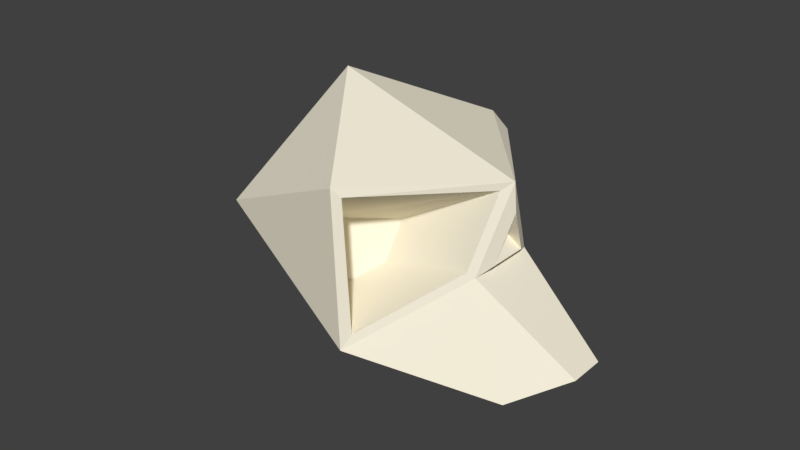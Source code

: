 # Source: Cranio.blend  (saved by Blender 2.78.0; exported with 4.5.12 LTS)
import bpy
from mathutils import Matrix  # noqa: F401  (used for matrix-valued properties, if any)

bpy.ops.wm.read_factory_settings(use_empty=True)
scene = bpy.context.scene
scene.name = 'Scene'

# ---- collections
col_collection_1 = bpy.data.collections.new('Collection 1'); scene.collection.children.link(col_collection_1)

# ---- materials (node trees are filled in below, after node groups)
mat_cranio = bpy.data.materials.new('Cranio')
mat_cranio.alpha_threshold = 0.0
mat_cranio.use_transparent_shadow = False
mat_cranio.diffuse_color = (0.9035, 0.8466, 0.6887, 1.0)
mat_cranio.roughness = 0.5

# ---- material node trees

# ---- world
world_world = bpy.data.worlds.new('World'); scene.world = world_world
world_world.color = (0.05088, 0.05088, 0.05088)
world_world.use_sun_shadow = False
world_world.sun_shadow_jitter_overblur = 0.0
world_world.cycles.sampling_method = 'MANUAL'

# ---- meshes
me_icosphere = bpy.data.meshes.new('Icosphere')
me_icosphere.from_pydata([(0.007262, 0.0, -0.5842), (0.5463, -0.2028, -0.2956), (0.00916, -0.6771, -0.4472), (-0.8944, 0.0, -0.34), (0.00916, 0.6771, -0.4472), (0.5463, 0.2028, -0.2956), (0.2764, -0.6273, 0.4472), (-0.7236, -0.3961, 0.4472), (-0.7236, 0.3961, 0.4472), (0.2764, 0.6273, 0.4472), (0.7898, 0.0, 0.144), (0.0, 0.0, 1.0), (0.578, -0.3377, -0.981), (0.4345, 0.0, -0.983), (0.8459, -0.1011, -0.9747), (0.8459, 0.1011, -0.9747), (0.578, 0.3377, -0.981), (0.1279, 0.6135, -0.3138), (0.5049, 0.2807, -0.2074), (0.6758, 0.1384, 0.101), (0.3155, 0.6463, 0.3138), (0.5242, -0.2233, -0.251), (0.06807, -0.626, -0.3797), (0.7309, -0.0511, 0.1222), (0.295, -0.5978, 0.3797), (-0.2633, 0.4187, -0.1932), (-0.03132, 0.2138, -0.1277), (0.07386, 0.1262, 0.06219), (-0.1479, 0.3528, 0.1932), (-0.02698, -0.1763, -0.1398), (-0.2811, -0.4006, -0.2115), (0.08821, -0.08037, 0.0681), (-0.1547, -0.3129, 0.2115), (0.6004, 0.1127, -0.2728), (0.6004, -0.1127, -0.2728), (0.7358, 0.0, -0.02847), (0.5557, 0.0713, -0.1073), (0.5557, -0.0713, -0.1073), (0.6414, 0.0, 0.04727)], [], [(1, 2, 12, 14), (5, 1, 14, 15), (0, 2, 3), (0, 3, 4), (0, 4, 16, 13), (5, 10, 35, 33), (1, 10, 23, 21), (3, 2, 7), (4, 3, 8), (9, 10, 19, 20), (6, 2, 22, 24), (2, 6, 7), (3, 7, 8), (4, 8, 9), (4, 9, 20, 17), (6, 10, 11), (7, 6, 11), (8, 7, 11), (9, 8, 11), (10, 9, 11), (13, 14, 12), (14, 13, 15), (13, 16, 15), (2, 0, 13, 12), (4, 5, 15, 16), (23, 24, 32, 31), (17, 20, 28, 25), (10, 5, 18, 19), (5, 4, 17, 18), (21, 23, 31, 29), (18, 17, 25, 26), (2, 1, 21, 22), (10, 6, 24, 23), (26, 25, 28), (26, 28, 27), (30, 29, 32), (29, 31, 32), (19, 18, 26, 27), (24, 22, 30, 32), (22, 21, 29, 30), (20, 19, 27, 28), (33, 35, 38, 36), (10, 1, 34, 35), (1, 5, 33, 34), (37, 36, 38), (35, 34, 37, 38), (34, 33, 36, 37)])
me_icosphere.materials.append(mat_cranio)
me_icosphere.use_remesh_preserve_volume = False
me_icosphere.use_remesh_preserve_attributes = False
me_icosphere.use_mirror_vertex_groups = False
me_icosphere.update()

# ---- objects
ob_cranio = bpy.data.objects.new('Cranio', me_icosphere)

# ---- transforms, parenting, visibility, modifiers, constraints
ob_cranio.location = (0.0, 0.0, -0.2895)
ob_cranio.rotation_euler = (0.0, -0.4363, 0.0)
ob_cranio.scale = (1.037, 1.037, 0.8894)
ob_cranio.lineart.crease_threshold = 0.0

# ---- collection membership
col_collection_1.objects.link(ob_cranio)

# ---- scene / render settings (as saved in the file)
scene.frame_start = 1; scene.frame_end = 250; scene.frame_set(1)
scene.render.engine = 'BLENDER_EEVEE_NEXT'
scene.render.resolution_percentage = 50
scene.render.dither_intensity = 0.0
scene.cycles.use_denoising = False
scene.cycles.samples = 128
scene.cycles.sampling_pattern = 'TABULATED_SOBOL'
scene.cycles.light_sampling_threshold = 0.0
scene.cycles.use_adaptive_sampling = False
scene.cycles.use_light_tree = False
scene.cycles.blur_glossy = 0.0
scene.cycles.sample_clamp_indirect = 0.0
scene.view_settings.view_transform = 'Standard'
bpy.context.view_layer.update()

# ---- added for rendering (the .blend has no active camera and no usable light): camera, sun
cam_auto = bpy.data.cameras.new('AutoCamera')
cam_auto.lens = 50.0
cam_auto.sensor_width = 36.0
cam_auto.clip_end = 1000.0
ob_auto_camera = bpy.data.objects.new('AutoCamera', cam_auto)
scene.collection.objects.link(ob_auto_camera)
ob_auto_camera.location = (3.33817, -4.03701, 2.39802)
ob_auto_camera.rotation_euler = (1.09748, -7.21219e-08, 0.694738)
scene.camera = ob_auto_camera
light_auto_sun = bpy.data.lights.new('AutoSun', 'SUN')
light_auto_sun.energy = 3.0
light_auto_sun.angle = 0.0523599
ob_auto_sun = bpy.data.objects.new('AutoSun', light_auto_sun)
scene.collection.objects.link(ob_auto_sun)
ob_auto_sun.rotation_euler = (0.872665, 0.174533, 0.523599)
bpy.context.view_layer.update()
